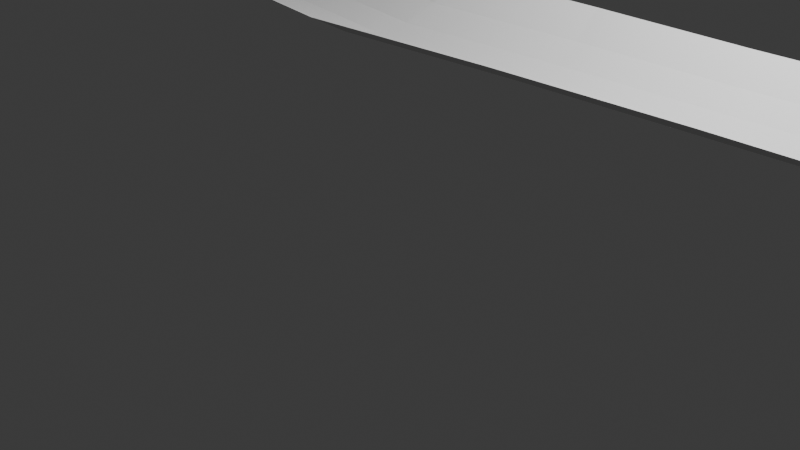 # Source: river_test.blend  (saved by Blender 5.2.45; exported with 4.5.12 LTS)
import bpy
from mathutils import Matrix  # noqa: F401  (used for matrix-valued properties, if any)

bpy.ops.wm.read_factory_settings(use_empty=True)
scene = bpy.context.scene
scene.name = 'Scene'

# ---- collections
col_collection = bpy.data.collections.new('Collection'); scene.collection.children.link(col_collection)

# ---- world
world_world = bpy.data.worlds.new('World'); scene.world = world_world
world_world.use_nodes = True; world_world.node_tree.nodes.clear()
_N = world_world.node_tree.nodes; _L = world_world.node_tree.links
n0 = _N.new('ShaderNodeOutputWorld'); n0.name = 'World Output'; n0.location = (200, 100)
n1 = _N.new('ShaderNodeBackground'); n1.name = 'Background'; n1.location = (-200, 100)
n1.inputs[0].default_value = (0.05088, 0.05088, 0.05088, 1.0)
_L.new(n1.outputs[0], n0.inputs[0])
n0.is_active_output = True
world_world.color = (0.05088, 0.05088, 0.05088)
world_world.sun_shadow_jitter_overblur = 0.0

# ---- cameras
cam_camera = bpy.data.cameras.new('Camera')
cam_camera.clip_end = 100.0
cam_camera.ortho_scale = 7.314

# ---- lights
light_light = bpy.data.lights.new('Light', 'POINT')
light_light.energy = 1000.0
light_light.shadow_soft_size = 0.1

# ---- meshes
me_plane = bpy.data.meshes.new('Plane')
me_plane.from_pydata([(-1.002, -1.0, 3.84), (0.7522, -0.7963, 1.322), (-1.002, 1.0, 3.84), (0.7973, 1.088, 1.322), (-0.7654, -0.05109, 3.56), (-0.549, 0.4817, 3.281), (-0.3749, 0.0725, 3.001), (-0.1664, -1.1, 2.721), (0.02639, -1.355, 2.431), (0.2407, -0.5826, 2.162), (0.4156, -0.1706, 1.882), (0.5947, -0.3407, 1.602), (0.6146, 1.637, 1.602), (0.4055, 1.824, 1.882), (0.1944, 1.296, 2.162), (0.01215, 0.634, 2.431), (-0.1445, 0.8731, 2.721), (-0.3395, 2.002, 3.001), (-0.5646, 2.468, 3.281), (-0.7954, 1.899, 3.56), (-1.002, 0.6, 3.629), (-1.002, 0.2, 3.531), (-1.002, -0.2, 3.531), (-1.002, -0.6, 3.629), (0.7612, -0.4194, 1.111), (0.7703, -0.04256, 1.013), (0.7793, 0.3343, 1.013), (0.7883, 0.7112, 1.111), (-0.7714, 0.3389, 3.349), (-0.7774, 0.7289, 3.252), (-0.7834, 1.119, 3.252), (-0.7894, 1.509, 3.349), (-0.5521, 0.879, 3.069), (-0.5552, 1.276, 2.972), (-0.5584, 1.674, 2.972), (-0.5615, 2.071, 3.069), (-0.3678, 0.4584, 2.79), (-0.3608, 0.8444, 2.692), (-0.3537, 1.23, 2.692), (-0.3466, 1.616, 2.79), (-0.162, -0.7054, 2.51), (-0.1577, -0.3108, 2.412), (-0.1533, 0.08386, 2.412), (-0.1489, 0.4785, 2.51), (0.02354, -0.957, 2.22), (0.02069, -0.5592, 2.122), (0.01785, -0.1615, 2.122), (0.015, 0.2363, 2.22), (0.2314, -0.2069, 1.95), (0.2221, 0.1687, 1.853), (0.2129, 0.5444, 1.853), (0.2036, 0.9201, 1.95), (0.4136, 0.2283, 1.671), (0.4116, 0.6272, 1.573), (0.4095, 1.026, 1.573), (0.4075, 1.425, 1.671), (0.5987, 0.0549, 1.391), (0.6027, 0.4505, 1.293), (0.6067, 0.8461, 1.293), (0.6106, 1.242, 1.391), (-0.07498, -1.396, 2.58), (-0.07111, 0.5851, 2.58), (-0.07421, -0.9997, 2.369), (-0.07343, -0.6035, 2.271), (-0.07266, -0.2073, 2.271), (-0.07188, 0.1889, 2.369), (0.1315, -0.9243, 2.288), (0.1013, 1.009, 2.288), (0.1255, -0.5376, 2.077), (0.1194, -0.1509, 1.979), (0.1134, 0.2359, 1.979), (0.1073, 0.6226, 2.077), (-0.2721, -0.3391, 2.861), (-0.2369, 1.589, 2.874), (-0.265, 0.04779, 2.652), (-0.258, 0.4339, 2.557), (-0.2509, 0.8195, 2.56), (-0.2439, 1.204, 2.66), (-0.4522, 0.4265, 3.144), (-0.4524, 2.39, 3.132), (-0.4527, 0.8179, 2.931), (-0.453, 1.21, 2.831), (-0.453, 1.603, 2.829), (-0.4528, 1.996, 2.924), (-0.6637, 0.3863, 3.418), (-0.6864, 2.355, 3.418), (-0.6682, 0.7799, 3.207), (-0.6728, 1.174, 3.11), (-0.6773, 1.567, 3.11), (-0.6819, 1.961, 3.207), (-0.8941, 1.286, 3.702), (-0.8791, -0.6886, 3.702), (-0.8821, -0.2936, 3.491), (-0.8851, 0.1014, 3.393), (-0.8881, 0.4964, 3.393), (-0.8911, 0.8914, 3.491), (0.3237, -0.2522, 2.02), (0.2955, 1.684, 2.02), (0.3181, 0.1351, 1.809), (0.3124, 0.5224, 1.711), (0.3068, 0.9096, 1.711), (0.3011, 1.297, 1.809), (0.5068, -0.1506, 1.74), (0.5117, 1.836, 1.74), (0.5077, 0.2467, 1.529), (0.5087, 0.6439, 1.432), (0.5097, 1.041, 1.432), (0.5107, 1.438, 1.529), (0.6735, -0.5685, 1.462), (0.706, 1.363, 1.462), (0.68, -0.1823, 1.251), (0.6865, 0.204, 1.153), (0.693, 0.5902, 1.153), (0.6995, 0.9765, 1.251), (0.7128, -0.6824, 1.392), (0.7517, 1.225, 1.392), (0.7206, -0.3008, 1.181), (0.7284, 0.08071, 1.083), (0.7361, 0.4623, 1.083), (0.7439, 0.8438, 1.181), (0.6603, 1.5, 1.532), (0.6393, -0.06368, 1.321), (0.6446, 0.3272, 1.223), (0.6498, 0.7182, 1.223), (0.6551, 1.109, 1.321), (0.6341, -0.4546, 1.532), (0.5507, -0.2457, 1.671), (0.5631, 1.736, 1.671), (0.5532, 0.1508, 1.46), (0.5557, 0.5472, 1.362), (0.5582, 0.9436, 1.362), (0.5607, 1.34, 1.46), (0.4586, 1.83, 1.811), (0.4607, 0.2375, 1.6), (0.4601, 0.6355, 1.502), (0.4596, 1.034, 1.502), (0.4591, 1.432, 1.6), (0.4612, -0.1606, 1.811), (0.3697, -0.2114, 1.951), (0.3505, 1.754, 1.951), (0.3658, 0.1817, 1.74), (0.362, 0.5748, 1.642), (0.3582, 0.9678, 1.642), (0.3543, 1.361, 1.74), (0.2449, 1.49, 2.091), (0.2747, -0.03591, 1.88), (0.2673, 0.3455, 1.782), (0.2598, 0.727, 1.782), (0.2524, 1.108, 1.88), (0.2822, -0.4174, 2.091), (0.1861, -0.7534, 2.225), (0.1478, 1.152, 2.225), (0.1784, -0.3722, 2.014), (0.1708, 0.008945, 1.916), (0.1631, 0.3901, 1.916), (0.1555, 0.7713, 2.014), (0.05672, 0.8217, 2.36), (0.07452, -0.7473, 2.149), (0.07007, -0.355, 2.051), (0.06562, 0.03719, 2.051), (0.06117, 0.4294, 2.149), (0.07897, -1.14, 2.36), (-0.0243, -1.375, 2.506), (-0.02948, 0.6096, 2.506), (-0.02533, -0.9783, 2.294), (-0.02637, -0.5814, 2.197), (-0.0274, -0.1844, 2.197), (-0.02844, 0.2126, 2.294), (-0.1078, 0.7291, 2.65), (-0.1181, -0.8525, 2.439), (-0.1155, -0.4571, 2.342), (-0.113, -0.06171, 2.342), (-0.1104, 0.3337, 2.439), (-0.1207, -1.248, 2.65), (-0.2193, -0.7196, 2.791), (-0.1907, 1.231, 2.797), (-0.2135, -0.3288, 2.581), (-0.2078, 0.06159, 2.485), (-0.2021, 0.4517, 2.486), (-0.1964, 0.8414, 2.585), (-0.2882, 1.795, 2.937), (-0.3164, 0.2531, 2.721), (-0.3094, 0.6392, 2.625), (-0.3023, 1.025, 2.626), (-0.2952, 1.41, 2.725), (-0.3235, -0.1333, 2.931), (-0.4135, 0.2495, 3.073), (-0.3959, 2.196, 3.067), (-0.4103, 0.6382, 2.86), (-0.4069, 1.027, 2.761), (-0.4033, 1.417, 2.76), (-0.3997, 1.806, 2.857), (-0.5085, 2.429, 3.206), (-0.5024, 0.8484, 3.0), (-0.5041, 1.243, 2.901), (-0.5057, 1.638, 2.9), (-0.5072, 2.033, 2.997), (-0.5006, 0.4541, 3.213), (-0.6063, 0.434, 3.35), (-0.6255, 2.411, 3.35), (-0.6102, 0.8294, 3.138), (-0.614, 1.225, 3.041), (-0.6178, 1.62, 3.041), (-0.6217, 2.016, 3.138), (-0.7409, 2.127, 3.489), (-0.7198, 0.5594, 3.278), (-0.7251, 0.9512, 3.181), (-0.7304, 1.343, 3.181), (-0.7356, 1.735, 3.278), (-0.7145, 0.1676, 3.489), (-0.8223, -0.3698, 3.631), (-0.8448, 1.593, 3.631), (-0.8268, 0.02264, 3.42), (-0.8313, 0.4151, 3.322), (-0.8358, 0.8076, 3.322), (-0.8403, 1.2, 3.42), (-0.948, 1.143, 3.771), (-0.942, -0.4468, 3.56), (-0.9435, -0.0493, 3.462), (-0.945, 0.3482, 3.462), (-0.9465, 0.7457, 3.56), (-0.9405, -0.8443, 3.771)], [], [(119, 3, 115), (31, 211, 215), (35, 199, 203), (191, 17, 187), (179, 16, 175), (167, 15, 163), (51, 151, 155), (55, 139, 143), (131, 12, 127), (126, 56, 128), (128, 57, 129), (129, 58, 130), (130, 59, 131), (10, 140, 138), (52, 141, 140), (53, 142, 141), (54, 143, 142), (9, 152, 150), (48, 153, 152), (49, 154, 153), (50, 155, 154), (8, 164, 162), (44, 165, 164), (45, 166, 165), (46, 167, 166), (174, 40, 176), (176, 41, 177), (177, 42, 178), (178, 43, 179), (186, 36, 188), (188, 37, 189), (189, 38, 190), (190, 39, 191), (5, 200, 198), (32, 201, 200), (33, 202, 201), (34, 203, 202), (4, 212, 210), (28, 213, 212), (29, 214, 213), (30, 215, 214), (114, 24, 116), (116, 25, 117), (117, 26, 118), (118, 27, 119), (171, 65, 172), (170, 64, 171), (169, 63, 170), (173, 62, 169), (172, 61, 168), (70, 160, 159), (69, 159, 158), (68, 158, 157), (66, 157, 161), (71, 156, 160), (183, 77, 184), (182, 76, 183), (181, 75, 182), (185, 74, 181), (184, 73, 180), (195, 83, 196), (194, 82, 195), (193, 81, 194), (78, 193, 197), (196, 79, 192), (88, 208, 207), (87, 207, 206), (86, 206, 205), (84, 205, 209), (89, 204, 208), (94, 220, 219), (93, 219, 218), (92, 218, 217), (91, 217, 221), (95, 216, 220), (100, 148, 147), (99, 147, 146), (98, 146, 145), (96, 145, 149), (101, 144, 148), (135, 107, 136), (105, 135, 134), (104, 134, 133), (102, 133, 137), (136, 103, 132), (123, 113, 124), (122, 112, 123), (121, 111, 122), (125, 110, 121), (124, 109, 120), (112, 119, 113), (111, 118, 112), (110, 117, 111), (108, 116, 110), (113, 115, 109), (59, 120, 12), (11, 121, 56), (56, 122, 57), (57, 123, 58), (58, 124, 59), (106, 131, 107), (105, 130, 106), (104, 129, 105), (102, 128, 104), (107, 127, 103), (55, 132, 13), (137, 52, 10), (133, 53, 52), (134, 54, 53), (54, 136, 55), (142, 101, 100), (141, 100, 99), (140, 99, 98), (138, 98, 96), (143, 97, 101), (148, 14, 51), (149, 48, 9), (145, 49, 48), (146, 50, 49), (147, 51, 50), (154, 71, 70), (153, 70, 69), (152, 69, 68), (150, 68, 66), (155, 67, 71), (160, 15, 47), (161, 44, 8), (157, 45, 44), (158, 46, 45), (159, 47, 46), (166, 65, 64), (165, 64, 63), (164, 63, 62), (162, 62, 60), (65, 163, 61), (43, 168, 16), (7, 169, 40), (40, 170, 41), (41, 171, 42), (42, 172, 43), (76, 179, 77), (75, 178, 76), (74, 177, 75), (72, 176, 74), (77, 175, 73), (39, 180, 17), (6, 181, 36), (36, 182, 37), (37, 183, 38), (38, 184, 39), (82, 191, 83), (81, 190, 82), (80, 189, 81), (78, 188, 80), (83, 187, 79), (35, 192, 18), (197, 32, 5), (32, 194, 33), (33, 195, 34), (34, 196, 35), (202, 89, 88), (201, 88, 87), (200, 87, 86), (198, 86, 84), (203, 85, 89), (208, 19, 31), (209, 28, 4), (205, 29, 28), (206, 30, 29), (207, 31, 30), (214, 95, 94), (213, 94, 93), (212, 93, 92), (210, 92, 91), (215, 90, 95), (220, 2, 20), (221, 23, 0), (217, 22, 23), (218, 21, 22), (219, 20, 21), (119, 27, 3), (31, 19, 211), (35, 18, 199), (191, 39, 17), (179, 43, 16), (167, 47, 15), (51, 14, 151), (55, 13, 139), (131, 59, 12), (126, 11, 56), (128, 56, 57), (129, 57, 58), (130, 58, 59), (10, 52, 140), (52, 53, 141), (53, 54, 142), (54, 55, 143), (9, 48, 152), (48, 49, 153), (49, 50, 154), (50, 51, 155), (8, 44, 164), (44, 45, 165), (45, 46, 166), (46, 47, 167), (174, 7, 40), (176, 40, 41), (177, 41, 42), (178, 42, 43), (186, 6, 36), (188, 36, 37), (189, 37, 38), (190, 38, 39), (5, 32, 200), (32, 33, 201), (33, 34, 202), (34, 35, 203), (4, 28, 212), (28, 29, 213), (29, 30, 214), (30, 31, 215), (114, 1, 24), (116, 24, 25), (117, 25, 26), (118, 26, 27), (171, 64, 65), (170, 63, 64), (169, 62, 63), (173, 60, 62), (172, 65, 61), (70, 71, 160), (69, 70, 159), (68, 69, 158), (66, 68, 157), (71, 67, 156), (183, 76, 77), (182, 75, 76), (181, 74, 75), (185, 72, 74), (184, 77, 73), (195, 82, 83), (194, 81, 82), (193, 80, 81), (78, 80, 193), (196, 83, 79), (88, 89, 208), (87, 88, 207), (86, 87, 206), (84, 86, 205), (89, 85, 204), (94, 95, 220), (93, 94, 219), (92, 93, 218), (91, 92, 217), (95, 90, 216), (100, 101, 148), (99, 100, 147), (98, 99, 146), (96, 98, 145), (101, 97, 144), (135, 106, 107), (105, 106, 135), (104, 105, 134), (102, 104, 133), (136, 107, 103), (123, 112, 113), (122, 111, 112), (121, 110, 111), (125, 108, 110), (124, 113, 109), (112, 118, 119), (111, 117, 118), (110, 116, 117), (108, 114, 116), (113, 119, 115), (59, 124, 120), (11, 125, 121), (56, 121, 122), (57, 122, 123), (58, 123, 124), (106, 130, 131), (105, 129, 130), (104, 128, 129), (102, 126, 128), (107, 131, 127), (55, 136, 132), (137, 133, 52), (133, 134, 53), (134, 135, 54), (54, 135, 136), (142, 143, 101), (141, 142, 100), (140, 141, 99), (138, 140, 98), (143, 139, 97), (148, 144, 14), (149, 145, 48), (145, 146, 49), (146, 147, 50), (147, 148, 51), (154, 155, 71), (153, 154, 70), (152, 153, 69), (150, 152, 68), (155, 151, 67), (160, 156, 15), (161, 157, 44), (157, 158, 45), (158, 159, 46), (159, 160, 47), (166, 167, 65), (165, 166, 64), (164, 165, 63), (162, 164, 62), (65, 167, 163), (43, 172, 168), (7, 173, 169), (40, 169, 170), (41, 170, 171), (42, 171, 172), (76, 178, 179), (75, 177, 178), (74, 176, 177), (72, 174, 176), (77, 179, 175), (39, 184, 180), (6, 185, 181), (36, 181, 182), (37, 182, 183), (38, 183, 184), (82, 190, 191), (81, 189, 190), (80, 188, 189), (78, 186, 188), (83, 191, 187), (35, 196, 192), (197, 193, 32), (32, 193, 194), (33, 194, 195), (34, 195, 196), (202, 203, 89), (201, 202, 88), (200, 201, 87), (198, 200, 86), (203, 199, 85), (208, 204, 19), (209, 205, 28), (205, 206, 29), (206, 207, 30), (207, 208, 31), (214, 215, 95), (213, 214, 94), (212, 213, 93), (210, 212, 92), (215, 211, 90), (220, 216, 2), (221, 217, 23), (217, 218, 22), (218, 219, 21), (219, 220, 20)])
_uv = me_plane.uv_layers.new(name='UVMap')
_uv.uv.foreach_set('vector', [0.9722, 0.8, 1.0, 1.0, 0.9722, 1.0, 0.1111, 0.8, 0.08333, 1.0, 0.08333, 0.8, 0.2222, 0.8, 0.2016, 1.023, 0.2017, 0.823, 0.3056, 0.8, 0.3333, 1.0, 0.3056, 1.0, 0.4162, 0.8, 0.4444, 1.0, 0.4162, 1.0, 0.5278, 0.8, 0.5556, 1.0, 0.5278, 1.0, 0.6667, 0.8, 0.6389, 1.0, 0.6389, 0.8, 0.7778, 0.8, 0.7556, 1.017, 0.7557, 0.8174, 0.8679, 0.8284, 0.8889, 1.0, 0.868, 1.029, 0.855, 0.02029, 0.8889, 0.2, 0.8581, 0.2237, 0.8581, 0.2237, 0.8889, 0.4, 0.8614, 0.4267, 0.8614, 0.4267, 0.8889, 0.6, 0.8649, 0.6289, 0.8649, 0.6289, 0.8889, 0.8, 0.8679, 0.8284, 0.7778, 0.0, 0.7455, 0.2406, 0.7449, 0.03524, 0.7778, 0.2, 0.7499, 0.4322, 0.7455, 0.2406, 0.7778, 0.4, 0.7534, 0.624, 0.7499, 0.4322, 0.7778, 0.6, 0.7557, 0.8174, 0.7534, 0.624, 0.6667, 0.0, 0.6389, 0.2, 0.6389, 0.0, 0.6667, 0.2, 0.6389, 0.4, 0.6389, 0.2, 0.6667, 0.4, 0.6389, 0.6, 0.6389, 0.4, 0.6667, 0.6, 0.6389, 0.8, 0.6389, 0.6, 0.5556, 0.0, 0.5278, 0.2, 0.5278, 0.0, 0.5556, 0.2, 0.5278, 0.4, 0.5278, 0.2, 0.5556, 0.4, 0.5278, 0.6, 0.5278, 0.4, 0.5556, 0.6, 0.5278, 0.8, 0.5278, 0.6, 0.4162, 0.0, 0.4444, 0.2, 0.4162, 0.2, 0.4162, 0.2, 0.4444, 0.4, 0.4162, 0.4, 0.4162, 0.4, 0.4444, 0.6, 0.4162, 0.6, 0.4162, 0.6, 0.4444, 0.8, 0.4162, 0.8, 0.3056, 0.0, 0.3333, 0.2, 0.3056, 0.2, 0.3056, 0.2, 0.3333, 0.4, 0.3056, 0.4, 0.3056, 0.4, 0.3333, 0.6, 0.3056, 0.6, 0.3056, 0.6, 0.3333, 0.8, 0.3056, 0.8, 0.2222, 0.0, 0.1894, 0.2544, 0.1937, 0.03569, 0.2222, 0.2, 0.1943, 0.4439, 0.1894, 0.2544, 0.2222, 0.4, 0.1986, 0.6321, 0.1943, 0.4439, 0.2222, 0.6, 0.2017, 0.823, 0.1986, 0.6321, 0.1111, 0.0, 0.08333, 0.2, 0.08333, 0.0, 0.1111, 0.2, 0.08333, 0.4, 0.08333, 0.2, 0.1111, 0.4, 0.08333, 0.6, 0.08333, 0.4, 0.1111, 0.6, 0.08333, 0.8, 0.08333, 0.6, 0.9722, 0.0, 1.0, 0.2, 0.9722, 0.2, 0.9722, 0.2, 1.0, 0.4, 0.9722, 0.4, 0.9722, 0.4, 1.0, 0.6, 0.9722, 0.6, 0.9722, 0.6, 1.0, 0.8, 0.9722, 0.8, 0.4722, 0.6, 0.5, 0.8, 0.4722, 0.8, 0.4722, 0.4, 0.5, 0.6, 0.4722, 0.6, 0.4722, 0.2, 0.5, 0.4, 0.4722, 0.4, 0.4722, 0.0, 0.5, 0.2, 0.4722, 0.2, 0.4722, 0.8, 0.5, 1.0, 0.4722, 1.0, 0.6111, 0.6, 0.5833, 0.8, 0.5833, 0.6, 0.6111, 0.4, 0.5833, 0.6, 0.5833, 0.4, 0.6111, 0.2, 0.5833, 0.4, 0.5833, 0.2, 0.6111, 0.0, 0.5833, 0.2, 0.5833, 0.0, 0.6111, 0.8, 0.5833, 1.0, 0.5833, 0.8, 0.3606, 0.6, 0.3879, 0.8, 0.3606, 0.8, 0.3606, 0.4, 0.3879, 0.6, 0.3606, 0.6, 0.3606, 0.2, 0.3879, 0.4, 0.3606, 0.4, 0.3606, 0.0, 0.3879, 0.2, 0.3606, 0.2, 0.3606, 0.8, 0.3879, 1.0, 0.3606, 1.0, 0.25, 0.6, 0.2778, 0.8, 0.25, 0.8, 0.25, 0.4, 0.2778, 0.6, 0.25, 0.6, 0.25, 0.2, 0.2778, 0.4, 0.25, 0.4, 0.2778, 0.0, 0.25, 0.2, 0.25, 0.0, 0.25, 0.8, 0.2778, 1.0, 0.25, 1.0, 0.1751, 0.6641, 0.1461, 0.823, 0.1431, 0.6321, 0.1663, 0.4879, 0.1431, 0.6321, 0.1387, 0.4439, 0.1566, 0.3088, 0.1387, 0.4439, 0.1338, 0.2544, 0.1653, 0.07139, 0.1338, 0.2544, 0.1382, 0.03569, 0.1811, 0.846, 0.1461, 1.023, 0.1461, 0.823, 0.05556, 0.6, 0.02778, 0.8, 0.02778, 0.6, 0.05556, 0.4, 0.02778, 0.6, 0.02778, 0.4, 0.05556, 0.2, 0.02778, 0.4, 0.02778, 0.2, 0.05556, 0.0, 0.02778, 0.2, 0.02778, 0.0, 0.05556, 0.8, 0.02778, 1.0, 0.02778, 0.8, 0.729, 0.648, 0.7002, 0.8174, 0.6979, 0.624, 0.7221, 0.4645, 0.6979, 0.624, 0.6944, 0.4322, 0.7132, 0.2811, 0.6944, 0.4322, 0.6899, 0.2406, 0.7121, 0.07047, 0.6899, 0.2406, 0.6894, 0.03524, 0.7337, 0.8348, 0.7, 1.017, 0.7002, 0.8174, 0.8094, 0.6289, 0.8469, 0.8569, 0.8124, 0.8284, 0.834, 0.4534, 0.8094, 0.6289, 0.8059, 0.4267, 0.8274, 0.2474, 0.8059, 0.4267, 0.8026, 0.2237, 0.8211, 0.04059, 0.8026, 0.2237, 0.7994, 0.02029, 0.8124, 0.8284, 0.8471, 1.057, 0.8124, 1.029, 0.9167, 0.6, 0.9444, 0.8, 0.9167, 0.8, 0.9167, 0.4, 0.9444, 0.6, 0.9167, 0.6, 0.9167, 0.2, 0.9444, 0.4, 0.9167, 0.4, 0.9167, 0.0, 0.9444, 0.2, 0.9167, 0.2, 0.9167, 0.8, 0.9444, 1.0, 0.9167, 1.0, 0.9444, 0.6, 0.9722, 0.8, 0.9444, 0.8, 0.9444, 0.4, 0.9722, 0.6, 0.9444, 0.6, 0.9444, 0.2, 0.9722, 0.4, 0.9444, 0.4, 0.9444, 0.0, 0.9722, 0.2, 0.9444, 0.2, 0.9444, 0.8, 0.9722, 1.0, 0.9444, 1.0, 0.8889, 0.8, 0.9167, 1.0, 0.8889, 1.0, 0.8889, 0.0, 0.9167, 0.2, 0.8889, 0.2, 0.8889, 0.2, 0.9167, 0.4, 0.8889, 0.4, 0.8889, 0.4, 0.9167, 0.6, 0.8889, 0.6, 0.8889, 0.6, 0.9167, 0.8, 0.8889, 0.8, 0.8409, 0.6578, 0.8679, 0.8284, 0.8469, 0.8569, 0.834, 0.4534, 0.8649, 0.6289, 0.8409, 0.6578, 0.8274, 0.2474, 0.8614, 0.4267, 0.834, 0.4534, 0.8211, 0.04059, 0.8581, 0.2237, 0.8274, 0.2474, 0.8469, 0.8569, 0.868, 1.029, 0.8471, 1.057, 0.7778, 0.8, 0.8124, 1.029, 0.7778, 1.0, 0.7994, 0.02029, 0.7778, 0.2, 0.7778, 0.0, 0.8026, 0.2237, 0.7778, 0.4, 0.7778, 0.2, 0.8059, 0.4267, 0.7778, 0.6, 0.7778, 0.4, 0.7778, 0.6, 0.8124, 0.8284, 0.7778, 0.8, 0.7534, 0.624, 0.7337, 0.8348, 0.729, 0.648, 0.7499, 0.4322, 0.729, 0.648, 0.7221, 0.4645, 0.7455, 0.2406, 0.7221, 0.4645, 0.7132, 0.2811, 0.7449, 0.03524, 0.7132, 0.2811, 0.7121, 0.07047, 0.7557, 0.8174, 0.7334, 1.034, 0.7337, 0.8348, 0.7002, 0.8174, 0.6667, 1.0, 0.6667, 0.8, 0.6894, 0.03524, 0.6667, 0.2, 0.6667, 0.0, 0.6899, 0.2406, 0.6667, 0.4, 0.6667, 0.2, 0.6944, 0.4322, 0.6667, 0.6, 0.6667, 0.4, 0.6979, 0.624, 0.6667, 0.8, 0.6667, 0.6, 0.6389, 0.6, 0.6111, 0.8, 0.6111, 0.6, 0.6389, 0.4, 0.6111, 0.6, 0.6111, 0.4, 0.6389, 0.2, 0.6111, 0.4, 0.6111, 0.2, 0.6389, 0.0, 0.6111, 0.2, 0.6111, 0.0, 0.6389, 0.8, 0.6111, 1.0, 0.6111, 0.8, 0.5833, 0.8, 0.5556, 1.0, 0.5556, 0.8, 0.5833, 0.0, 0.5556, 0.2, 0.5556, 0.0, 0.5833, 0.2, 0.5556, 0.4, 0.5556, 0.2, 0.5833, 0.4, 0.5556, 0.6, 0.5556, 0.4, 0.5833, 0.6, 0.5556, 0.8, 0.5556, 0.6, 0.5278, 0.6, 0.5, 0.8, 0.5, 0.6, 0.5278, 0.4, 0.5, 0.6, 0.5, 0.4, 0.5278, 0.2, 0.5, 0.4, 0.5, 0.2, 0.5278, 0.0, 0.5, 0.2, 0.5, 0.0, 0.5, 0.8, 0.5278, 1.0, 0.5, 1.0, 0.4444, 0.8, 0.4722, 1.0, 0.4444, 1.0, 0.4444, 0.0, 0.4722, 0.2, 0.4444, 0.2, 0.4444, 0.2, 0.4722, 0.4, 0.4444, 0.4, 0.4444, 0.4, 0.4722, 0.6, 0.4444, 0.6, 0.4444, 0.6, 0.4722, 0.8, 0.4444, 0.8, 0.3879, 0.6, 0.4162, 0.8, 0.3879, 0.8, 0.3879, 0.4, 0.4162, 0.6, 0.3879, 0.6, 0.3879, 0.2, 0.4162, 0.4, 0.3879, 0.4, 0.3879, 0.0, 0.4162, 0.2, 0.3879, 0.2, 0.3879, 0.8, 0.4162, 1.0, 0.3879, 1.0, 0.3333, 0.8, 0.3606, 1.0, 0.3333, 1.0, 0.3333, 0.0, 0.3606, 0.2, 0.3333, 0.2, 0.3333, 0.2, 0.3606, 0.4, 0.3333, 0.4, 0.3333, 0.4, 0.3606, 0.6, 0.3333, 0.6, 0.3333, 0.6, 0.3606, 0.8, 0.3333, 0.8, 0.2778, 0.6, 0.3056, 0.8, 0.2778, 0.8, 0.2778, 0.4, 0.3056, 0.6, 0.2778, 0.6, 0.2778, 0.2, 0.3056, 0.4, 0.2778, 0.4, 0.2778, 0.0, 0.3056, 0.2, 0.2778, 0.2, 0.2778, 0.8, 0.3056, 1.0, 0.2778, 1.0, 0.2222, 0.8, 0.25, 1.0, 0.2222, 1.0, 0.25, 0.0, 0.2222, 0.2, 0.2222, 0.0, 0.2222, 0.2, 0.25, 0.4, 0.2222, 0.4, 0.2222, 0.4, 0.25, 0.6, 0.2222, 0.6, 0.2222, 0.6, 0.25, 0.8, 0.2222, 0.8, 0.1986, 0.6321, 0.1811, 0.846, 0.1751, 0.6641, 0.1943, 0.4439, 0.1751, 0.6641, 0.1663, 0.4879, 0.1894, 0.2544, 0.1663, 0.4879, 0.1566, 0.3088, 0.1937, 0.03569, 0.1566, 0.3088, 0.1653, 0.07139, 0.2017, 0.823, 0.181, 1.046, 0.1811, 0.846, 0.1461, 0.823, 0.1111, 1.0, 0.1111, 0.8, 0.1382, 0.03569, 0.1111, 0.2, 0.1111, 0.0, 0.1338, 0.2544, 0.1111, 0.4, 0.1111, 0.2, 0.1387, 0.4439, 0.1111, 0.6, 0.1111, 0.4, 0.1431, 0.6321, 0.1111, 0.8, 0.1111, 0.6, 0.08333, 0.6, 0.05556, 0.8, 0.05556, 0.6, 0.08333, 0.4, 0.05556, 0.6, 0.05556, 0.4, 0.08333, 0.2, 0.05556, 0.4, 0.05556, 0.2, 0.08333, 0.0, 0.05556, 0.2, 0.05556, 0.0, 0.08333, 0.8, 0.05556, 1.0, 0.05556, 0.8, 0.02778, 0.8, 0.0, 1.0, 0.0, 0.8, 0.02778, 0.0, 0.0, 0.2, 0.0, 0.0, 0.02778, 0.2, 0.0, 0.4, 0.0, 0.2, 0.02778, 0.4, 0.0, 0.6, 0.0, 0.4, 0.02778, 0.6, 0.0, 0.8, 0.0, 0.6, 0.9722, 0.8, 1.0, 0.8, 1.0, 1.0, 0.1111, 0.8, 0.1111, 1.0, 0.08333, 1.0, 0.2222, 0.8, 0.2222, 1.0, 0.2016, 1.023, 0.3056, 0.8, 0.3333, 0.8, 0.3333, 1.0, 0.4162, 0.8, 0.4444, 0.8, 0.4444, 1.0, 0.5278, 0.8, 0.5556, 0.8, 0.5556, 1.0, 0.6667, 0.8, 0.6667, 1.0, 0.6389, 1.0, 0.7778, 0.8, 0.7778, 1.0, 0.7556, 1.017, 0.8679, 0.8284, 0.8889, 0.8, 0.8889, 1.0, 0.855, 0.02029, 0.8889, 0.0, 0.8889, 0.2, 0.8581, 0.2237, 0.8889, 0.2, 0.8889, 0.4, 0.8614, 0.4267, 0.8889, 0.4, 0.8889, 0.6, 0.8649, 0.6289, 0.8889, 0.6, 0.8889, 0.8, 0.7778, 0.0, 0.7778, 0.2, 0.7455, 0.2406, 0.7778, 0.2, 0.7778, 0.4, 0.7499, 0.4322, 0.7778, 0.4, 0.7778, 0.6, 0.7534, 0.624, 0.7778, 0.6, 0.7778, 0.8, 0.7557, 0.8174, 0.6667, 0.0, 0.6667, 0.2, 0.6389, 0.2, 0.6667, 0.2, 0.6667, 0.4, 0.6389, 0.4, 0.6667, 0.4, 0.6667, 0.6, 0.6389, 0.6, 0.6667, 0.6, 0.6667, 0.8, 0.6389, 0.8, 0.5556, 0.0, 0.5556, 0.2, 0.5278, 0.2, 0.5556, 0.2, 0.5556, 0.4, 0.5278, 0.4, 0.5556, 0.4, 0.5556, 0.6, 0.5278, 0.6, 0.5556, 0.6, 0.5556, 0.8, 0.5278, 0.8, 0.4162, 0.0, 0.4444, 0.0, 0.4444, 0.2, 0.4162, 0.2, 0.4444, 0.2, 0.4444, 0.4, 0.4162, 0.4, 0.4444, 0.4, 0.4444, 0.6, 0.4162, 0.6, 0.4444, 0.6, 0.4444, 0.8, 0.3056, 0.0, 0.3333, 0.0, 0.3333, 0.2, 0.3056, 0.2, 0.3333, 0.2, 0.3333, 0.4, 0.3056, 0.4, 0.3333, 0.4, 0.3333, 0.6, 0.3056, 0.6, 0.3333, 0.6, 0.3333, 0.8, 0.2222, 0.0, 0.2222, 0.2, 0.1894, 0.2544, 0.2222, 0.2, 0.2222, 0.4, 0.1943, 0.4439, 0.2222, 0.4, 0.2222, 0.6, 0.1986, 0.6321, 0.2222, 0.6, 0.2222, 0.8, 0.2017, 0.823, 0.1111, 0.0, 0.1111, 0.2, 0.08333, 0.2, 0.1111, 0.2, 0.1111, 0.4, 0.08333, 0.4, 0.1111, 0.4, 0.1111, 0.6, 0.08333, 0.6, 0.1111, 0.6, 0.1111, 0.8, 0.08333, 0.8, 0.9722, 0.0, 1.0, 0.0, 1.0, 0.2, 0.9722, 0.2, 1.0, 0.2, 1.0, 0.4, 0.9722, 0.4, 1.0, 0.4, 1.0, 0.6, 0.9722, 0.6, 1.0, 0.6, 1.0, 0.8, 0.4722, 0.6, 0.5, 0.6, 0.5, 0.8, 0.4722, 0.4, 0.5, 0.4, 0.5, 0.6, 0.4722, 0.2, 0.5, 0.2, 0.5, 0.4, 0.4722, 0.0, 0.5, 0.0, 0.5, 0.2, 0.4722, 0.8, 0.5, 0.8, 0.5, 1.0, 0.6111, 0.6, 0.6111, 0.8, 0.5833, 0.8, 0.6111, 0.4, 0.6111, 0.6, 0.5833, 0.6, 0.6111, 0.2, 0.6111, 0.4, 0.5833, 0.4, 0.6111, 0.0, 0.6111, 0.2, 0.5833, 0.2, 0.6111, 0.8, 0.6111, 1.0, 0.5833, 1.0, 0.3606, 0.6, 0.3879, 0.6, 0.3879, 0.8, 0.3606, 0.4, 0.3879, 0.4, 0.3879, 0.6, 0.3606, 0.2, 0.3879, 0.2, 0.3879, 0.4, 0.3606, 0.0, 0.3879, 0.0, 0.3879, 0.2, 0.3606, 0.8, 0.3879, 0.8, 0.3879, 1.0, 0.25, 0.6, 0.2778, 0.6, 0.2778, 0.8, 0.25, 0.4, 0.2778, 0.4, 0.2778, 0.6, 0.25, 0.2, 0.2778, 0.2, 0.2778, 0.4, 0.2778, 0.0, 0.2778, 0.2, 0.25, 0.2, 0.25, 0.8, 0.2778, 0.8, 0.2778, 1.0, 0.1751, 0.6641, 0.1811, 0.846, 0.1461, 0.823, 0.1663, 0.4879, 0.1751, 0.6641, 0.1431, 0.6321, 0.1566, 0.3088, 0.1663, 0.4879, 0.1387, 0.4439, 0.1653, 0.07139, 0.1566, 0.3088, 0.1338, 0.2544, 0.1811, 0.846, 0.181, 1.046, 0.1461, 1.023, 0.05556, 0.6, 0.05556, 0.8, 0.02778, 0.8, 0.05556, 0.4, 0.05556, 0.6, 0.02778, 0.6, 0.05556, 0.2, 0.05556, 0.4, 0.02778, 0.4, 0.05556, 0.0, 0.05556, 0.2, 0.02778, 0.2, 0.05556, 0.8, 0.05556, 1.0, 0.02778, 1.0, 0.729, 0.648, 0.7337, 0.8348, 0.7002, 0.8174, 0.7221, 0.4645, 0.729, 0.648, 0.6979, 0.624, 0.7132, 0.2811, 0.7221, 0.4645, 0.6944, 0.4322, 0.7121, 0.07047, 0.7132, 0.2811, 0.6899, 0.2406, 0.7337, 0.8348, 0.7334, 1.034, 0.7, 1.017, 0.8094, 0.6289, 0.8409, 0.6578, 0.8469, 0.8569, 0.834, 0.4534, 0.8409, 0.6578, 0.8094, 0.6289, 0.8274, 0.2474, 0.834, 0.4534, 0.8059, 0.4267, 0.8211, 0.04059, 0.8274, 0.2474, 0.8026, 0.2237, 0.8124, 0.8284, 0.8469, 0.8569, 0.8471, 1.057, 0.9167, 0.6, 0.9444, 0.6, 0.9444, 0.8, 0.9167, 0.4, 0.9444, 0.4, 0.9444, 0.6, 0.9167, 0.2, 0.9444, 0.2, 0.9444, 0.4, 0.9167, 0.0, 0.9444, 0.0, 0.9444, 0.2, 0.9167, 0.8, 0.9444, 0.8, 0.9444, 1.0, 0.9444, 0.6, 0.9722, 0.6, 0.9722, 0.8, 0.9444, 0.4, 0.9722, 0.4, 0.9722, 0.6, 0.9444, 0.2, 0.9722, 0.2, 0.9722, 0.4, 0.9444, 0.0, 0.9722, 0.0, 0.9722, 0.2, 0.9444, 0.8, 0.9722, 0.8, 0.9722, 1.0, 0.8889, 0.8, 0.9167, 0.8, 0.9167, 1.0, 0.8889, 0.0, 0.9167, 0.0, 0.9167, 0.2, 0.8889, 0.2, 0.9167, 0.2, 0.9167, 0.4, 0.8889, 0.4, 0.9167, 0.4, 0.9167, 0.6, 0.8889, 0.6, 0.9167, 0.6, 0.9167, 0.8, 0.8409, 0.6578, 0.8649, 0.6289, 0.8679, 0.8284, 0.834, 0.4534, 0.8614, 0.4267, 0.8649, 0.6289, 0.8274, 0.2474, 0.8581, 0.2237, 0.8614, 0.4267, 0.8211, 0.04059, 0.855, 0.02029, 0.8581, 0.2237, 0.8469, 0.8569, 0.8679, 0.8284, 0.868, 1.029, 0.7778, 0.8, 0.8124, 0.8284, 0.8124, 1.029, 0.7994, 0.02029, 0.8026, 0.2237, 0.7778, 0.2, 0.8026, 0.2237, 0.8059, 0.4267, 0.7778, 0.4, 0.8059, 0.4267, 0.8094, 0.6289, 0.7778, 0.6, 0.7778, 0.6, 0.8094, 0.6289, 0.8124, 0.8284, 0.7534, 0.624, 0.7557, 0.8174, 0.7337, 0.8348, 0.7499, 0.4322, 0.7534, 0.624, 0.729, 0.648, 0.7455, 0.2406, 0.7499, 0.4322, 0.7221, 0.4645, 0.7449, 0.03524, 0.7455, 0.2406, 0.7132, 0.2811, 0.7557, 0.8174, 0.7556, 1.017, 0.7334, 1.034, 0.7002, 0.8174, 0.7, 1.017, 0.6667, 1.0, 0.6894, 0.03524, 0.6899, 0.2406, 0.6667, 0.2, 0.6899, 0.2406, 0.6944, 0.4322, 0.6667, 0.4, 0.6944, 0.4322, 0.6979, 0.624, 0.6667, 0.6, 0.6979, 0.624, 0.7002, 0.8174, 0.6667, 0.8, 0.6389, 0.6, 0.6389, 0.8, 0.6111, 0.8, 0.6389, 0.4, 0.6389, 0.6, 0.6111, 0.6, 0.6389, 0.2, 0.6389, 0.4, 0.6111, 0.4, 0.6389, 0.0, 0.6389, 0.2, 0.6111, 0.2, 0.6389, 0.8, 0.6389, 1.0, 0.6111, 1.0, 0.5833, 0.8, 0.5833, 1.0, 0.5556, 1.0, 0.5833, 0.0, 0.5833, 0.2, 0.5556, 0.2, 0.5833, 0.2, 0.5833, 0.4, 0.5556, 0.4, 0.5833, 0.4, 0.5833, 0.6, 0.5556, 0.6, 0.5833, 0.6, 0.5833, 0.8, 0.5556, 0.8, 0.5278, 0.6, 0.5278, 0.8, 0.5, 0.8, 0.5278, 0.4, 0.5278, 0.6, 0.5, 0.6, 0.5278, 0.2, 0.5278, 0.4, 0.5, 0.4, 0.5278, 0.0, 0.5278, 0.2, 0.5, 0.2, 0.5, 0.8, 0.5278, 0.8, 0.5278, 1.0, 0.4444, 0.8, 0.4722, 0.8, 0.4722, 1.0, 0.4444, 0.0, 0.4722, 0.0, 0.4722, 0.2, 0.4444, 0.2, 0.4722, 0.2, 0.4722, 0.4, 0.4444, 0.4, 0.4722, 0.4, 0.4722, 0.6, 0.4444, 0.6, 0.4722, 0.6, 0.4722, 0.8, 0.3879, 0.6, 0.4162, 0.6, 0.4162, 0.8, 0.3879, 0.4, 0.4162, 0.4, 0.4162, 0.6, 0.3879, 0.2, 0.4162, 0.2, 0.4162, 0.4, 0.3879, 0.0, 0.4162, 0.0, 0.4162, 0.2, 0.3879, 0.8, 0.4162, 0.8, 0.4162, 1.0, 0.3333, 0.8, 0.3606, 0.8, 0.3606, 1.0, 0.3333, 0.0, 0.3606, 0.0, 0.3606, 0.2, 0.3333, 0.2, 0.3606, 0.2, 0.3606, 0.4, 0.3333, 0.4, 0.3606, 0.4, 0.3606, 0.6, 0.3333, 0.6, 0.3606, 0.6, 0.3606, 0.8, 0.2778, 0.6, 0.3056, 0.6, 0.3056, 0.8, 0.2778, 0.4, 0.3056, 0.4, 0.3056, 0.6, 0.2778, 0.2, 0.3056, 0.2, 0.3056, 0.4, 0.2778, 0.0, 0.3056, 0.0, 0.3056, 0.2, 0.2778, 0.8, 0.3056, 0.8, 0.3056, 1.0, 0.2222, 0.8, 0.25, 0.8, 0.25, 1.0, 0.25, 0.0, 0.25, 0.2, 0.2222, 0.2, 0.2222, 0.2, 0.25, 0.2, 0.25, 0.4, 0.2222, 0.4, 0.25, 0.4, 0.25, 0.6, 0.2222, 0.6, 0.25, 0.6, 0.25, 0.8, 0.1986, 0.6321, 0.2017, 0.823, 0.1811, 0.846, 0.1943, 0.4439, 0.1986, 0.6321, 0.1751, 0.6641, 0.1894, 0.2544, 0.1943, 0.4439, 0.1663, 0.4879, 0.1937, 0.03569, 0.1894, 0.2544, 0.1566, 0.3088, 0.2017, 0.823, 0.2016, 1.023, 0.181, 1.046, 0.1461, 0.823, 0.1461, 1.023, 0.1111, 1.0, 0.1382, 0.03569, 0.1338, 0.2544, 0.1111, 0.2, 0.1338, 0.2544, 0.1387, 0.4439, 0.1111, 0.4, 0.1387, 0.4439, 0.1431, 0.6321, 0.1111, 0.6, 0.1431, 0.6321, 0.1461, 0.823, 0.1111, 0.8, 0.08333, 0.6, 0.08333, 0.8, 0.05556, 0.8, 0.08333, 0.4, 0.08333, 0.6, 0.05556, 0.6, 0.08333, 0.2, 0.08333, 0.4, 0.05556, 0.4, 0.08333, 0.0, 0.08333, 0.2, 0.05556, 0.2, 0.08333, 0.8, 0.08333, 1.0, 0.05556, 1.0, 0.02778, 0.8, 0.02778, 1.0, 0.0, 1.0, 0.02778, 0.0, 0.02778, 0.2, 0.0, 0.2, 0.02778, 0.2, 0.02778, 0.4, 0.0, 0.4, 0.02778, 0.4, 0.02778, 0.6, 0.0, 0.6, 0.02778, 0.6, 0.02778, 0.8, 0.0, 0.8])
me_plane.update()

# ---- objects
ob_light = bpy.data.objects.new('Light', light_light)
ob_camera = bpy.data.objects.new('Camera', cam_camera)
ob_terrain = bpy.data.objects.new('Terrain', me_plane)

# ---- transforms, parenting, visibility, modifiers, constraints
ob_light.location = (4.076, 1.005, 5.904)
ob_light.rotation_euler = (0.6503, 0.05522, 1.866)
ob_light.lock_rotations_4d = False
ob_light.empty_display_type = 'ARROWS'
ob_light.color = (0.0, 0.0, 0.0, 0.0)
ob_light.lineart.crease_threshold = 0.0
ob_camera.location = (7.359, -6.926, 4.958)
ob_camera.rotation_euler = (1.109, 0.0, 0.8149)
ob_camera.lock_rotations_4d = False
ob_camera.empty_display_type = 'ARROWS'
ob_camera.color = (0.0, 0.0, 0.0, 0.0)
ob_camera.display_type = 'WIRE'
ob_camera.lineart.crease_threshold = 0.0
ob_terrain.location = (0.0, 0.0, 0.0)
ob_terrain.scale = (14.84, 1.0, 1.0)

# ---- collection membership
col_collection.objects.link(ob_light)
col_collection.objects.link(ob_camera)
col_collection.objects.link(ob_terrain)

# ---- scene / render settings (as saved in the file)
scene.camera = ob_camera
scene.frame_start = 1; scene.frame_end = 250; scene.frame_set(1)
scene.render.engine = 'BLENDER_EEVEE_NEXT'
scene.render.bake_bias = 0.0
scene.render.bake_samples = 0
scene.render.compositor_device = 'GPU'
scene.eevee.use_volume_custom_range = False
scene.eevee.fast_gi_thickness_near = 0.1
scene.eevee.fast_gi_thickness_far = 0.0
scene.eevee.ray_tracing_options.screen_trace_thickness = 0.1
bpy.context.view_layer.update()
